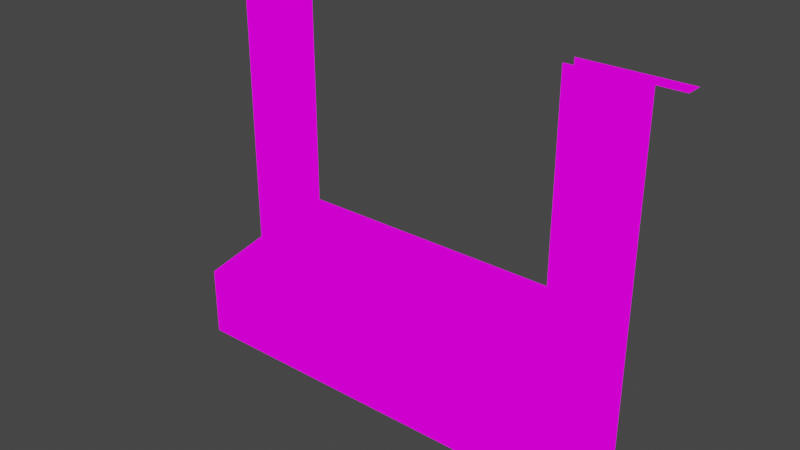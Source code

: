 # Source: SpacePortMapSt.blend  (saved by Blender 3.2.14; exported with 4.5.12 LTS)
import bpy
from mathutils import Matrix  # noqa: F401  (used for matrix-valued properties, if any)

bpy.ops.wm.read_factory_settings(use_empty=True)
scene = bpy.context.scene
scene.name = 'Scene'

# ---- collections
col_collection = bpy.data.collections.new('Collection'); scene.collection.children.link(col_collection)

# ---- images (referenced by path relative to the original .blend; pixels are not part of the script)
import os
ASSET_DIR = os.environ.get("B2B_ASSET_DIR", "")  # directory of the original .blend (textures are referenced by path, not embedded)
HERE = os.path.dirname(os.path.abspath(__file__))  # packed textures are extracted next to this script under _unpacked/

def load_image(name, relpath, width, height, colorspace="sRGB"):
    """Load a texture the original file referenced (path relative to the .blend, or extracted next to this script)."""
    p = next((c for c in (os.path.join(HERE, relpath), os.path.join(ASSET_DIR, relpath)) if relpath and os.path.exists(c)), "")
    if p:
        img = bpy.data.images.load(p, check_existing=True)
        img.name = name
    else:  # same state as the original file: an image datablock whose file is absent (Cycles renders it pink)
        img = bpy.data.images.new(name, width, height)
        img.source = "FILE"
        img.filepath = "//" + (relpath or name)
    img.colorspace_settings.name = colorspace
    return img
img_boardterminalmap_png = load_image('BoardTerminalMap.png', 'BoardTerminalMap.png', 1024, 1024, 'sRGB')

# ---- materials (node trees are filled in below, after node groups)
mat_boardterminalmap = bpy.data.materials.new('BoardTerminalMap')
mat_boardterminalmap.use_transparent_shadow = False

# ---- material node trees
mat_boardterminalmap.use_nodes = True; mat_boardterminalmap.node_tree.nodes.clear()
_N = mat_boardterminalmap.node_tree.nodes; _L = mat_boardterminalmap.node_tree.links
n0 = _N.new('ShaderNodeOutputMaterial'); n0.name = 'Material Output'; n0.location = (400, 0)
n1 = _N.new('ShaderNodeLightPath'); n1.name = 'Light Path'; n1.location = (0, 250)
n2 = _N.new('ShaderNodeBsdfTransparent'); n2.name = 'Transparent BSDF'; n2.location = (-200, -100)
n3 = _N.new('ShaderNodeEmission'); n3.name = 'Emission'; n3.location = (-200, -200)
n4 = _N.new('ShaderNodeMixShader'); n4.name = 'Mix Shader'; n4.location = (200, 0)
n5 = _N.new('ShaderNodeMixShader'); n5.name = 'Mix Shader.001'; n5.location = (0, -100)
n6 = _N.new('ShaderNodeTexImage'); n6.name = 'Image Texture'; n6.location = (-500, 100)
n6.image = img_boardterminalmap_png
n6.interpolation = 'Closest'
_L.new(n6.outputs[0], n3.inputs[0])
_L.new(n6.outputs[1], n5.inputs[0])
_L.new(n2.outputs[0], n5.inputs[1])
_L.new(n2.outputs[0], n4.inputs[1])
_L.new(n3.outputs[0], n5.inputs[2])
_L.new(n5.outputs[0], n4.inputs[2])
_L.new(n1.outputs[0], n4.inputs[0])
_L.new(n4.outputs[0], n0.inputs[0])
n0.is_active_output = True

# ---- world
world_world = bpy.data.worlds.new('World'); scene.world = world_world
world_world.use_nodes = True; world_world.node_tree.nodes.clear()
_N = world_world.node_tree.nodes; _L = world_world.node_tree.links
n0 = _N.new('ShaderNodeOutputWorld'); n0.name = 'World Output'; n0.location = (300, 300)
n1 = _N.new('ShaderNodeBackground'); n1.name = 'Background'; n1.location = (10, 300)
n1.inputs[0].default_value = (0.05088, 0.05088, 0.05088, 1.0)
_L.new(n1.outputs[0], n0.inputs[0])
n0.is_active_output = True
world_world.color = (0.05088, 0.05088, 0.05088)
world_world.use_sun_shadow = False
world_world.sun_shadow_jitter_overblur = 0.0

# ---- meshes
me_cube_001 = bpy.data.meshes.new('Cube.001')
me_cube_001.from_pydata([(-1.5, 0.0, 0.0), (0.0, 0.0, 0.0), (0.5, 0.0, 0.0), (-1.5, 0.0, 0.5), (-1.0, 0.0, 0.0), (-0.5, 0.0, 0.0), (-1.5, 0.4801, 0.5938), (-0.5, 0.4801, 0.0), (1.0, 0.0, 0.5), (1.0, 0.0, 0.0), (0.5, 0.0, 0.5), (1.5, 0.0, 0.0), (-0.5, 0.0, 0.5), (-1.0, 0.0, 0.5), (1.5, 0.4801, 0.0), (-1.5, 0.4801, 0.0), (1.0, 0.4801, 1.094), (-1.0, 0.4801, 0.5938), (-0.5, 0.4801, 0.5938), (0.0, 0.0, 0.5), (-1.0, 0.4801, 0.0), (0.0, 0.4801, 0.0), (0.5, 0.4801, 0.0), (1.5, 0.0, 0.5), (1.0, 0.4801, 0.0), (1.0, 0.6032, 2.5), (1.0, 0.4801, 0.5938), (-0.5, 0.4801, 1.094), (0.5, 0.4801, 0.5938), (0.0, 0.4801, 0.5938), (-1.0, 0.4801, 1.094), (-1.0, 0.4801, 2.5), (1.5, 0.4801, 1.094), (0.5, 0.4801, 1.094), (0.0, 0.4801, 1.094), (-1.0, 0.4801, 1.5), (-1.5, 0.6032, 2.5), (-1.5, 0.4801, 1.5), (-1.0, 0.4801, 2.0), (1.0, 0.4801, 1.5), (1.0, 0.4801, 2.0), (1.5, 0.4801, 2.5), (1.0, 0.4801, 2.5), (1.25, 0.4801, 1.094), (1.25, 0.4801, 2.5), (1.25, 0.4801, 2.0), (1.75, 0.6032, 2.5), (1.25, 0.4801, 1.5), (-1.25, 0.6032, 1.0), (-1.25, 0.6032, 0.5), (-1.25, 0.4801, 2.0), (-1.25, 0.6032, 1.5), (1.75, 0.4801, 2.5), (-1.5, 0.4801, 2.0), (-1.25, 0.4801, 2.5), (-1.25, 0.6032, 2.0), (0.75, 0.6032, 0.5), (-1.25, 0.4801, 1.5), (-1.25, 0.4801, 1.094), (-0.25, 0.4801, 0.5), (-1.25, 0.4801, 0.5), (-0.75, 0.6032, 0.5), (-0.75, 0.4801, 0.5), (-0.25, 0.6032, 0.5), (0.75, 0.4801, 0.5), (0.25, 0.6032, 0.5), (0.25, 0.4801, 0.5), (1.25, 0.4801, 0.5), (1.25, 0.6032, 0.5), (1.25, 0.6032, 1.0), (1.25, 0.6032, 2.0), (1.25, 0.6032, 1.5), (-1.5, 0.6032, 2.0), (1.25, 0.6032, 2.5), (-1.75, 0.4801, 2.5), (-1.25, 0.6032, 2.5), (-1.75, 0.6032, 2.5), (-1.5, 0.4801, 2.5), (1.0, 0.6032, 0.5), (-1.5, 0.4801, 1.094), (-1.5, 0.6032, 0.0), (-1.5, 0.6032, 1.5), (1.5, 0.6032, 0.5), (1.0, 0.6032, 1.5), (0.5, 0.6032, 0.5), (1.5, 0.4801, 2.0), (1.5, 0.4801, 1.5), (1.5, 0.4801, 0.5938), (1.5, 0.6032, 0.0), (1.0, 0.6032, 0.0), (0.0, 0.6032, 0.0), (1.0, 0.6032, 2.0), (0.5, 0.6032, 0.0), (-1.0, 0.6032, 0.0), (-0.5, 0.6032, 0.0), (-1.5, 0.6032, 1.0), (-1.5, 0.6032, 0.5), (-1.0, 0.6032, 1.0), (-1.0, 0.6032, 0.5), (-1.0, 0.6032, 1.5), (-1.0, 0.6032, 2.0), (-1.0, 0.6032, 2.5), (1.5, 0.6032, 1.0), (0.0, 0.6032, 1.0), (1.0, 0.6032, 1.0), (0.5, 0.6032, 1.0), (1.5, 0.6032, 1.5), (1.5, 0.6032, 2.0), (-0.5, 0.6032, 0.5), (1.5, 0.6032, 2.5), (0.0, 0.6032, 0.5), (-0.5, 0.6032, 1.0)], [], [(0, 4, 13, 3), (4, 5, 12, 13), (5, 1, 19, 12), (1, 2, 10, 19), (2, 9, 8, 10), (9, 11, 23, 8), (3, 13, 17, 6), (13, 12, 18, 17), (12, 19, 29, 18), (19, 10, 28, 29), (10, 8, 26, 28), (8, 23, 87, 26), (11, 14, 87, 23), (15, 0, 3, 6), (14, 24, 26, 87), (24, 22, 28, 26), (22, 21, 29, 28), (21, 7, 18, 29), (7, 20, 17, 18), (20, 15, 6, 17), (6, 17, 30, 58, 79), (17, 18, 27, 30), (18, 29, 34, 27), (29, 28, 33, 34), (28, 26, 16, 33), (26, 87, 32, 43, 16), (58, 30, 35, 57), (43, 32, 86, 47), (57, 35, 38, 50), (47, 86, 85, 45), (50, 38, 31, 54), (45, 85, 41, 44), (40, 45, 44, 42), (39, 47, 45, 40), (16, 43, 47, 39), (53, 50, 54, 77), (37, 57, 50, 53), (79, 58, 57, 37), (50, 55, 75, 54), (57, 51, 55, 50), (58, 48, 51, 57), (60, 49, 48, 58), (62, 61, 49, 60), (59, 63, 61, 62), (66, 65, 63, 59), (64, 56, 65, 66), (67, 68, 56, 64), (68, 67, 43, 69), (69, 43, 47, 71), (71, 47, 45, 70), (70, 45, 44, 73), (44, 52, 46, 73), (74, 54, 75, 76), (72, 53, 77, 36), (81, 37, 53, 72), (95, 79, 37, 81), (96, 6, 79, 95), (80, 15, 6, 96), (85, 107, 109, 41), (86, 106, 107, 85), (32, 102, 106, 86), (87, 82, 102, 32), (14, 88, 82, 87), (88, 89, 78, 82), (89, 92, 84, 78), (92, 90, 110, 84), (90, 94, 108, 110), (94, 93, 98, 108), (93, 80, 96, 98), (98, 96, 95, 97), (97, 95, 81, 99), (99, 81, 72, 100), (100, 72, 36, 101), (82, 78, 104, 102), (78, 84, 105, 104), (84, 110, 103, 105), (102, 104, 83, 106), (106, 83, 91, 107), (107, 91, 25, 109), (108, 98, 97, 111), (110, 108, 111, 103)])
_uv = me_cube_001.uv_layers.new(name='UVMap')
_uv.uv.foreach_set('vector', [0.5001, 0.2014, 0.5832, 0.2014, 0.5832, 0.3017, 0.5001, 0.3017, 0.5835, 0.2014, 0.6665, 0.2014, 0.6665, 0.3017, 0.5835, 0.3017, 0.6668, 0.2014, 0.7499, 0.2014, 0.7499, 0.3017, 0.6668, 0.3017, 0.7501, 0.2014, 0.8332, 0.2014, 0.8332, 0.3017, 0.7501, 0.3017, 0.8335, 0.2014, 0.9165, 0.2014, 0.9165, 0.3017, 0.8335, 0.3017, 0.9168, 0.2014, 0.9999, 0.2014, 0.9999, 0.3017, 0.9168, 0.3017, 0.5001, 0.302, 0.5832, 0.302, 0.5832, 0.3936, 0.5001, 0.3936, 0.5835, 0.302, 0.6665, 0.302, 0.6665, 0.3936, 0.5835, 0.3936, 0.6668, 0.302, 0.7499, 0.302, 0.7499, 0.3936, 0.6668, 0.3936, 0.7501, 0.302, 0.8332, 0.302, 0.8332, 0.3936, 0.7501, 0.3936, 0.8335, 0.302, 0.9165, 0.302, 0.9165, 0.3936, 0.8335, 0.3936, 0.9168, 0.302, 0.9999, 0.302, 0.9999, 0.3936, 0.9168, 0.3936, 0.9168, 0.4027, 0.9999, 0.4027, 0.9999, 0.503, 0.9168, 0.503, 0.9168, 0.4027, 0.9999, 0.4027, 0.9999, 0.503, 0.9168, 0.503, 0.5001, 0.2014, 0.5832, 0.2014, 0.5832, 0.3017, 0.5001, 0.3017, 0.5835, 0.2014, 0.6665, 0.2014, 0.6665, 0.3017, 0.5835, 0.3017, 0.6668, 0.2014, 0.7499, 0.2014, 0.7499, 0.3017, 0.6668, 0.3017, 0.7501, 0.2014, 0.8332, 0.2014, 0.8332, 0.3017, 0.7501, 0.3017, 0.8335, 0.2014, 0.9165, 0.2014, 0.9165, 0.3017, 0.8335, 0.3017, 0.9168, 0.2014, 0.9999, 0.2014, 0.9999, 0.3017, 0.9168, 0.3017, 0.0001302, 0.4027, 0.0832, 0.4027, 0.0832, 0.503, 0.04167, 0.5031, 0.0001302, 0.503, 0.08346, 0.4027, 0.1665, 0.4027, 0.1665, 0.503, 0.08346, 0.503, 0.1668, 0.4027, 0.2499, 0.4027, 0.2499, 0.503, 0.1668, 0.503, 0.2501, 0.4027, 0.3332, 0.4027, 0.3332, 0.503, 0.2501, 0.503, 0.3335, 0.4027, 0.4165, 0.4027, 0.4165, 0.503, 0.3335, 0.503, 0.4168, 0.4027, 0.4999, 0.4027, 0.4999, 0.503, 0.4583, 0.5031, 0.4168, 0.503, 0.04167, 0.5031, 0.0832, 0.5033, 0.0832, 0.6036, 0.04167, 0.6038, 0.4583, 0.5031, 0.4999, 0.5033, 0.4999, 0.6036, 0.4583, 0.6038, 0.04167, 0.6038, 0.0832, 0.6039, 0.0832, 0.7042, 0.04167, 0.7044, 0.4583, 0.6038, 0.4999, 0.6039, 0.4999, 0.7042, 0.4583, 0.7044, 0.04167, 0.7044, 0.0832, 0.7046, 0.0832, 0.8049, 0.04167, 0.8049, 0.4583, 0.6915, 0.4999, 0.6917, 0.4999, 0.792, 0.4583, 0.792, 0.4168, 0.7046, 0.4583, 0.7044, 0.4583, 0.8049, 0.4168, 0.8049, 0.4168, 0.6039, 0.4583, 0.6038, 0.4583, 0.7044, 0.4168, 0.7042, 0.4168, 0.5033, 0.4583, 0.5031, 0.4583, 0.6038, 0.4168, 0.6036, 0.0001302, 0.6917, 0.04167, 0.6915, 0.04167, 0.792, 0.0001302, 0.792, 0.0001302, 0.6039, 0.04167, 0.6038, 0.04167, 0.7044, 0.0001302, 0.7042, 0.0001302, 0.5033, 0.04167, 0.5031, 0.04167, 0.6038, 0.0001302, 0.6036, 0.5001, 0.7046, 0.5832, 0.7046, 0.5832, 0.8049, 0.5001, 0.8049, 0.5001, 0.6039, 0.5832, 0.6039, 0.5832, 0.7042, 0.5001, 0.7042, 0.5001, 0.6039, 0.5832, 0.6039, 0.5832, 0.7042, 0.5001, 0.7042, 0.5001, 0.6039, 0.5832, 0.6039, 0.5832, 0.7042, 0.5001, 0.7042, 0.5001, 0.6039, 0.5832, 0.6039, 0.5832, 0.7042, 0.5001, 0.7042, 0.5001, 0.6039, 0.5832, 0.6039, 0.5832, 0.7042, 0.5001, 0.7042, 0.5001, 0.6039, 0.5832, 0.6039, 0.5832, 0.7042, 0.5001, 0.7042, 0.5001, 0.6039, 0.5832, 0.6039, 0.5832, 0.7042, 0.5001, 0.7042, 0.5001, 0.6039, 0.5832, 0.6039, 0.5832, 0.7042, 0.5001, 0.7042, 0.5001, 0.6039, 0.5832, 0.6039, 0.5832, 0.7042, 0.5001, 0.7042, 0.5001, 0.6039, 0.5832, 0.6039, 0.5832, 0.7042, 0.5001, 0.7042, 0.5001, 0.6039, 0.5832, 0.6039, 0.5832, 0.7042, 0.5001, 0.7042, 0.5001, 0.7046, 0.5832, 0.7046, 0.5832, 0.8049, 0.5001, 0.8049, 0.0001302, 0.5033, 0.0832, 0.5033, 0.0832, 0.6036, 0.0001302, 0.6036, 0.4168, 0.6039, 0.4999, 0.6039, 0.4999, 0.7042, 0.4168, 0.7042, 0.9168, 0.5033, 0.9999, 0.5033, 0.9999, 0.6036, 0.9168, 0.6036, 0.9168, 0.5033, 0.9999, 0.5033, 0.9999, 0.6036, 0.9168, 0.6036, 0.9168, 0.5033, 0.9999, 0.5033, 0.9999, 0.6036, 0.9168, 0.6036, 0.9168, 0.5033, 0.9999, 0.5033, 0.9999, 0.6036, 0.9168, 0.6036, 0.9168, 0.5033, 0.9999, 0.5033, 0.9999, 0.6036, 0.9168, 0.6036, 0.9168, 0.5033, 0.9999, 0.5033, 0.9999, 0.6036, 0.9168, 0.6036, 0.9168, 0.5033, 0.9999, 0.5033, 0.9999, 0.6036, 0.9168, 0.6036, 0.9168, 0.5033, 0.9999, 0.5033, 0.9999, 0.6036, 0.9168, 0.6036, 0.9168, 0.5033, 0.9999, 0.5033, 0.9999, 0.6036, 0.9168, 0.6036, 0.9168, 0.5033, 0.9999, 0.5033, 0.9999, 0.6036, 0.9168, 0.6036, 0.9168, 0.5033, 0.9999, 0.5033, 0.9999, 0.6036, 0.9168, 0.6036, 0.9168, 0.5033, 0.9999, 0.5033, 0.9999, 0.6036, 0.9168, 0.6036, 0.9168, 0.5033, 0.9999, 0.5033, 0.9999, 0.6036, 0.9168, 0.6036, 0.9168, 0.5033, 0.9999, 0.5033, 0.9999, 0.6036, 0.9168, 0.6036, 0.9168, 0.5033, 0.9999, 0.5033, 0.9999, 0.6036, 0.9168, 0.6036, 0.9168, 0.5033, 0.9999, 0.5033, 0.9999, 0.6036, 0.9168, 0.6036, 0.4168, 0.4027, 0.4999, 0.4027, 0.4999, 0.503, 0.4168, 0.503, 0.4168, 0.5033, 0.4999, 0.5033, 0.4999, 0.6036, 0.4168, 0.6036, 0.4168, 0.6039, 0.4999, 0.6039, 0.4999, 0.7042, 0.4168, 0.7042, 0.4168, 0.7046, 0.4999, 0.7046, 0.4999, 0.8049, 0.4168, 0.8049, 0.0001302, 0.4027, 0.0832, 0.4027, 0.0832, 0.503, 0.0001302, 0.503, 0.08346, 0.4027, 0.1665, 0.4027, 0.1665, 0.503, 0.08346, 0.503, 0.1668, 0.4027, 0.2499, 0.4027, 0.2499, 0.503, 0.1668, 0.503, 0.0001302, 0.5033, 0.0832, 0.5033, 0.0832, 0.6036, 0.0001302, 0.6036, 0.0001302, 0.6039, 0.0832, 0.6039, 0.0832, 0.7042, 0.0001302, 0.7042, 0.0001302, 0.7046, 0.0832, 0.7046, 0.0832, 0.8049, 0.0001302, 0.8049, 0.2501, 0.4027, 0.3332, 0.4027, 0.3332, 0.503, 0.2501, 0.503, 0.2501, 0.4027, 0.3332, 0.4027, 0.3332, 0.503, 0.2501, 0.503])
me_cube_001.materials.append(mat_boardterminalmap)
me_cube_001.use_remesh_fix_poles = True
me_cube_001.use_remesh_preserve_attributes = False
me_cube_001.update()

# ---- objects
ob_cube = bpy.data.objects.new('Cube', me_cube_001)

# ---- transforms, parenting, visibility, modifiers, constraints
ob_cube.location = (0.0, 0.0, 0.0)

# ---- collection membership
col_collection.objects.link(ob_cube)

# ---- scene / render settings (as saved in the file)
scene.frame_start = 1; scene.frame_end = 250; scene.frame_set(1)
scene.render.engine = 'BLENDER_EEVEE_NEXT'
scene.cycles.use_denoising = False
scene.cycles.samples = 128
scene.cycles.sampling_pattern = 'TABULATED_SOBOL'
scene.cycles.use_adaptive_sampling = False
scene.cycles.use_light_tree = False
scene.view_settings.view_transform = 'Filmic'
bpy.context.view_layer.update()

# ---- added for rendering (the .blend has no active camera): camera
cam_auto = bpy.data.cameras.new('AutoCamera')
cam_auto.lens = 50.0
cam_auto.sensor_width = 36.0
cam_auto.clip_end = 1000.0
ob_auto_camera = bpy.data.objects.new('AutoCamera', cam_auto)
scene.collection.objects.link(ob_auto_camera)
ob_auto_camera.location = (4.01848, -4.52059, 4.46478)
ob_auto_camera.rotation_euler = (1.09748, -7.21219e-08, 0.694738)
scene.camera = ob_auto_camera
bpy.context.view_layer.update()
